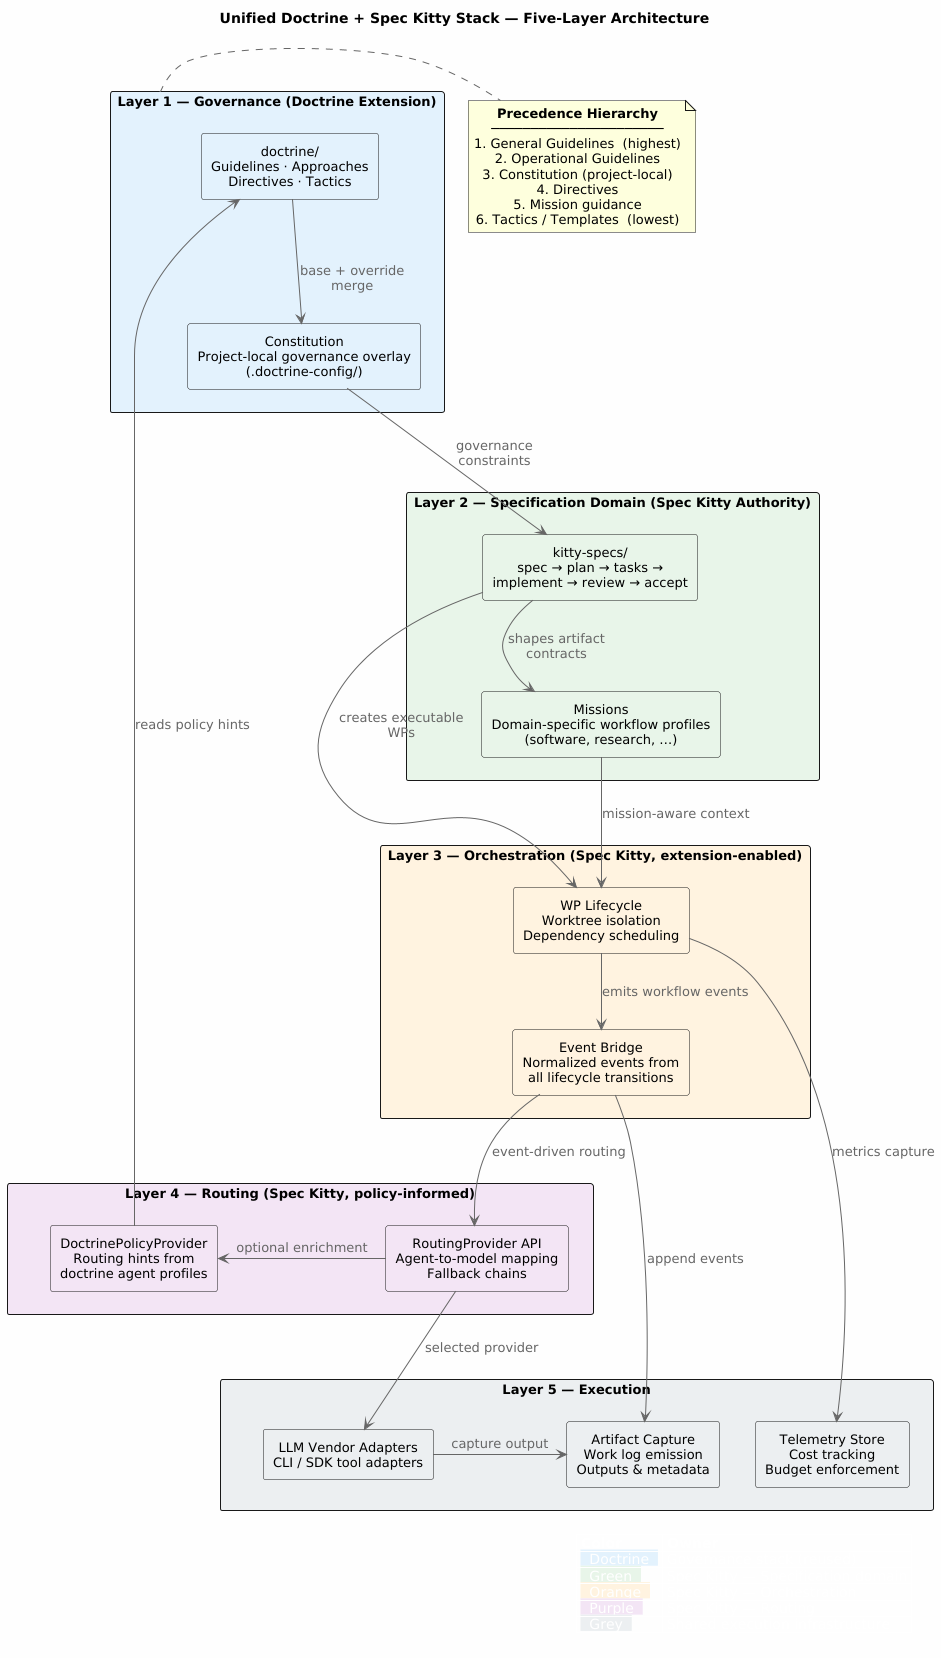

The diagram above was rendered by PlantUML. Its source (embedded in the PNG):
@startuml unified_doctrine_stack
!include https://raw.githubusercontent.com/plantuml-stdlib/C4-PlantUML/master/C4_Container.puml

skinparam backgroundColor #FEFEFE
skinparam defaultFontName "Verdana"
skinparam defaultFontSize 13
skinparam wrapWidth 240

LAYOUT_TOP_DOWN()

title Unified Doctrine + Spec Kitty Stack — Five-Layer Architecture

!define DOCTRINE_COLOR #E3F2FD
!define SK_SPEC_COLOR #E8F5E9
!define SK_ORCH_COLOR #FFF3E0
!define SK_ROUTE_COLOR #F3E5F5
!define SHARED_COLOR #ECEFF1

' === Layer 1 — Governance ===

rectangle "**Layer 1 — Governance** (Doctrine Extension)" as L1 DOCTRINE_COLOR {
  rectangle "doctrine/\nGuidelines · Approaches\nDirectives · Tactics" as doctrine DOCTRINE_COLOR
  rectangle "Constitution\nProject-local governance overlay\n(.doctrine-config/)" as constitution DOCTRINE_COLOR
}

note right of L1
  **Precedence Hierarchy**
  ──────────────────────
  1. General Guidelines  (highest)
  2. Operational Guidelines
  3. Constitution (project-local)
  4. Directives
  5. Mission guidance
  6. Tactics / Templates  (lowest)
end note

' === Layer 2 — Specification Domain ===

rectangle "**Layer 2 — Specification Domain** (Spec Kitty Authority)" as L2 SK_SPEC_COLOR {
  rectangle "kitty-specs/\nspec → plan → tasks →\nimplement → review → accept" as specflow SK_SPEC_COLOR
  rectangle "Missions\nDomain-specific workflow profiles\n(software, research, …)" as missions SK_SPEC_COLOR
}

' === Layer 3 — Orchestration ===

rectangle "**Layer 3 — Orchestration** (Spec Kitty, extension-enabled)" as L3 SK_ORCH_COLOR {
  rectangle "WP Lifecycle\nWorktree isolation\nDependency scheduling" as wplife SK_ORCH_COLOR
  rectangle "Event Bridge\nNormalized events from\nall lifecycle transitions" as evbridge SK_ORCH_COLOR
}

' === Layer 4 — Routing ===

rectangle "**Layer 4 — Routing** (Spec Kitty, policy-informed)" as L4 SK_ROUTE_COLOR {
  rectangle "RoutingProvider API\nAgent-to-model mapping\nFallback chains" as routeapi SK_ROUTE_COLOR
  rectangle "DoctrinePolicyProvider\nRouting hints from\ndoctrine agent profiles" as docpolicy SK_ROUTE_COLOR
}

' === Layer 5 — Execution ===

rectangle "**Layer 5 — Execution**" as L5 SHARED_COLOR {
  rectangle "LLM Vendor Adapters\nCLI / SDK tool adapters" as llm SHARED_COLOR
  rectangle "Telemetry Store\nCost tracking\nBudget enforcement" as telemetry SHARED_COLOR
  rectangle "Artifact Capture\nWork log emission\nOutputs & metadata" as artifacts SHARED_COLOR
}

' === Vertical flow between layers ===

L1 -[hidden]down- L2
L2 -[hidden]down- L3
L3 -[hidden]down- L4
L4 -[hidden]down- L5

' === Key relationships ===

doctrine -down-> constitution : base + override merge
constitution -down-> specflow : governance constraints
specflow -down-> missions : shapes artifact contracts
specflow -down-> wplife : creates executable WPs
missions -down-> wplife : mission-aware context
wplife -down-> evbridge : emits workflow events
evbridge -down-> routeapi : event-driven routing
routeapi -right-> docpolicy : optional enrichment
docpolicy -up-> doctrine : reads policy hints
routeapi -down-> llm : selected provider
wplife -down-> telemetry : metrics capture
llm -right-> artifacts : capture output
evbridge -down-> artifacts : append events

legend right
  |= Color |= Owner |
  | <back:DOCTRINE_COLOR>  Doctrine  </back> | Governance stack (reused) |
  | <back:SK_SPEC_COLOR>  Green  </back> | Spec Kitty — Specification domain |
  | <back:SK_ORCH_COLOR>  Orange  </back> | Spec Kitty — Orchestration |
  | <back:SK_ROUTE_COLOR>  Purple  </back> | Spec Kitty — Routing |
  | <back:SHARED_COLOR>  Grey  </back> | Shared execution infrastructure |
endlegend

@enduml